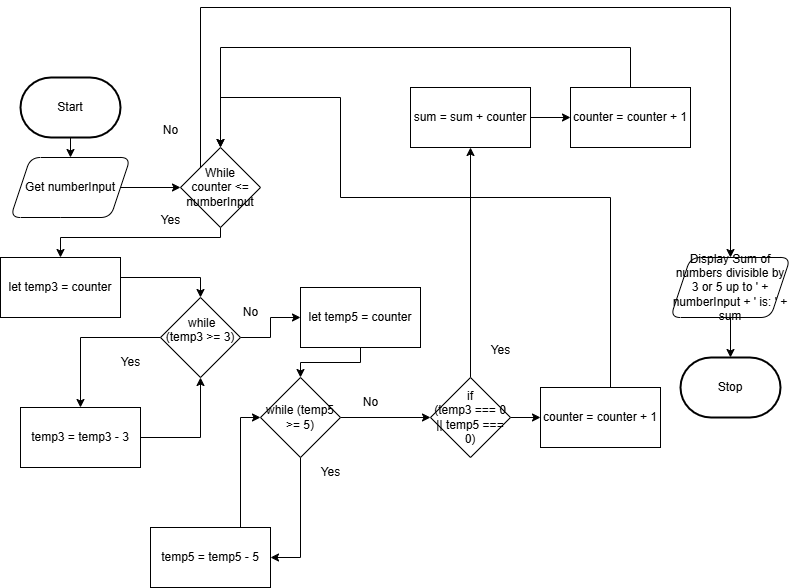

The diagram above was exported from draw.io. Its source (the exported page's mxGraphModel, read from the mxfile embedded in the PNG):
<mxGraphModel dx="1214" dy="765" grid="1" gridSize="10" guides="1" tooltips="1" connect="1" arrows="1" fold="1" page="1" pageScale="1" pageWidth="850" pageHeight="1100" math="0" shadow="0">
  <root>
    <mxCell id="0" />
    <mxCell id="1" parent="0" />
    <mxCell id="6" value="" style="edgeStyle=orthogonalEdgeStyle;html=1;" edge="1" parent="1" source="2" target="4">
      <mxGeometry relative="1" as="geometry" />
    </mxCell>
    <mxCell id="2" value="Start" style="strokeWidth=2;html=1;shape=mxgraph.flowchart.terminator;whiteSpace=wrap;" parent="1" vertex="1">
      <mxGeometry x="50" y="300" width="100" height="60" as="geometry" />
    </mxCell>
    <mxCell id="3" value="Stop" style="strokeWidth=2;html=1;shape=mxgraph.flowchart.terminator;whiteSpace=wrap;" parent="1" vertex="1">
      <mxGeometry x="710" y="580" width="100" height="60" as="geometry" />
    </mxCell>
    <mxCell id="8" value="" style="edgeStyle=orthogonalEdgeStyle;html=1;" edge="1" parent="1" source="4" target="7">
      <mxGeometry relative="1" as="geometry" />
    </mxCell>
    <mxCell id="4" value="Get numberInput" style="shape=parallelogram;perimeter=parallelogramPerimeter;whiteSpace=wrap;html=1;fixedSize=1;rounded=1;" vertex="1" parent="1">
      <mxGeometry x="40" y="380" width="120" height="60" as="geometry" />
    </mxCell>
    <mxCell id="15" value="" style="edgeStyle=orthogonalEdgeStyle;html=1;rounded=0;curved=0;" edge="1" parent="1" source="7" target="14">
      <mxGeometry relative="1" as="geometry">
        <Array as="points">
          <mxPoint x="250" y="460" />
          <mxPoint x="90" y="460" />
        </Array>
      </mxGeometry>
    </mxCell>
    <mxCell id="52" style="edgeStyle=orthogonalEdgeStyle;html=1;rounded=0;curved=0;" edge="1" parent="1" source="7" target="11">
      <mxGeometry relative="1" as="geometry">
        <Array as="points">
          <mxPoint x="230" y="230" />
          <mxPoint x="760" y="230" />
        </Array>
      </mxGeometry>
    </mxCell>
    <mxCell id="7" value="While&lt;div&gt;counter &amp;lt;= numberInput&lt;/div&gt;" style="rhombus;whiteSpace=wrap;html=1;" vertex="1" parent="1">
      <mxGeometry x="210" y="370" width="80" height="80" as="geometry" />
    </mxCell>
    <mxCell id="12" value="" style="edgeStyle=orthogonalEdgeStyle;html=1;" edge="1" parent="1" source="11" target="3">
      <mxGeometry relative="1" as="geometry" />
    </mxCell>
    <mxCell id="11" value="Display Sum of numbers divisible by 3 or 5 up to ' + numberInput + ' is: ' + sum" style="shape=parallelogram;perimeter=parallelogramPerimeter;whiteSpace=wrap;html=1;fixedSize=1;rounded=1;" vertex="1" parent="1">
      <mxGeometry x="700" y="480" width="120" height="60" as="geometry" />
    </mxCell>
    <mxCell id="17" value="" style="edgeStyle=orthogonalEdgeStyle;html=1;rounded=0;curved=0;" edge="1" parent="1" source="14" target="16">
      <mxGeometry relative="1" as="geometry">
        <Array as="points">
          <mxPoint x="230" y="500" />
        </Array>
      </mxGeometry>
    </mxCell>
    <mxCell id="14" value="let temp3 = counter" style="whiteSpace=wrap;html=1;" vertex="1" parent="1">
      <mxGeometry x="30" y="480" width="120" height="60" as="geometry" />
    </mxCell>
    <mxCell id="19" value="" style="edgeStyle=orthogonalEdgeStyle;html=1;rounded=0;curved=0;" edge="1" parent="1" source="16" target="18">
      <mxGeometry relative="1" as="geometry" />
    </mxCell>
    <mxCell id="28" style="edgeStyle=orthogonalEdgeStyle;html=1;entryX=0;entryY=0.5;entryDx=0;entryDy=0;rounded=0;curved=0;" edge="1" parent="1" source="16" target="27">
      <mxGeometry relative="1" as="geometry" />
    </mxCell>
    <mxCell id="16" value="&lt;div&gt;&lt;font color=&quot;#000000&quot;&gt;&amp;nbsp; while&amp;nbsp;&lt;/font&gt;&lt;/div&gt;&lt;div&gt;&lt;font color=&quot;#000000&quot;&gt;(temp3 &amp;gt;= 3)&lt;/font&gt;&lt;/div&gt;&lt;div&gt;&lt;br&gt;&lt;/div&gt;" style="rhombus;whiteSpace=wrap;html=1;" vertex="1" parent="1">
      <mxGeometry x="190" y="520" width="80" height="80" as="geometry" />
    </mxCell>
    <mxCell id="25" style="edgeStyle=orthogonalEdgeStyle;html=1;entryX=0.5;entryY=1;entryDx=0;entryDy=0;rounded=0;curved=0;" edge="1" parent="1" source="18" target="16">
      <mxGeometry relative="1" as="geometry" />
    </mxCell>
    <mxCell id="18" value="&lt;div&gt;&lt;font color=&quot;#000000&quot;&gt;temp3 = temp3 - 3&lt;/font&gt;&lt;/div&gt;" style="whiteSpace=wrap;html=1;rounded=0;" vertex="1" parent="1">
      <mxGeometry x="50" y="630" width="120" height="60" as="geometry" />
    </mxCell>
    <mxCell id="20" value="Yes" style="text;html=1;align=center;verticalAlign=middle;resizable=0;points=[];autosize=1;strokeColor=none;fillColor=none;" vertex="1" parent="1">
      <mxGeometry x="140" y="570" width="40" height="30" as="geometry" />
    </mxCell>
    <mxCell id="32" style="edgeStyle=orthogonalEdgeStyle;html=1;entryX=0.5;entryY=0;entryDx=0;entryDy=0;rounded=0;curved=0;" edge="1" parent="1" source="27" target="30">
      <mxGeometry relative="1" as="geometry" />
    </mxCell>
    <mxCell id="27" value="let temp5 = counter" style="whiteSpace=wrap;html=1;rounded=0;" vertex="1" parent="1">
      <mxGeometry x="330" y="510" width="120" height="60" as="geometry" />
    </mxCell>
    <mxCell id="29" value="No" style="text;html=1;align=center;verticalAlign=middle;resizable=0;points=[];autosize=1;strokeColor=none;fillColor=none;" vertex="1" parent="1">
      <mxGeometry x="260" y="520" width="40" height="30" as="geometry" />
    </mxCell>
    <mxCell id="36" value="" style="edgeStyle=orthogonalEdgeStyle;html=1;rounded=0;curved=0;" edge="1" parent="1" source="30" target="33">
      <mxGeometry relative="1" as="geometry">
        <Array as="points">
          <mxPoint x="330" y="780" />
        </Array>
      </mxGeometry>
    </mxCell>
    <mxCell id="41" value="" style="edgeStyle=orthogonalEdgeStyle;html=1;" edge="1" parent="1" source="30" target="40">
      <mxGeometry relative="1" as="geometry" />
    </mxCell>
    <mxCell id="30" value="while (temp5 &amp;gt;= 5)" style="rhombus;whiteSpace=wrap;html=1;" vertex="1" parent="1">
      <mxGeometry x="290" y="600" width="80" height="80" as="geometry" />
    </mxCell>
    <mxCell id="38" style="edgeStyle=orthogonalEdgeStyle;html=1;entryX=0;entryY=0.5;entryDx=0;entryDy=0;rounded=0;curved=0;" edge="1" parent="1" source="33" target="30">
      <mxGeometry relative="1" as="geometry">
        <Array as="points">
          <mxPoint x="270" y="640" />
        </Array>
      </mxGeometry>
    </mxCell>
    <mxCell id="33" value="&lt;div&gt;&lt;font color=&quot;#000000&quot;&gt;temp5 = temp5 - 5&lt;/font&gt;&lt;/div&gt;" style="whiteSpace=wrap;html=1;rounded=0;" vertex="1" parent="1">
      <mxGeometry x="180" y="750" width="120" height="60" as="geometry" />
    </mxCell>
    <mxCell id="37" value="Yes" style="text;html=1;align=center;verticalAlign=middle;resizable=0;points=[];autosize=1;strokeColor=none;fillColor=none;" vertex="1" parent="1">
      <mxGeometry x="340" y="680" width="40" height="30" as="geometry" />
    </mxCell>
    <mxCell id="46" style="edgeStyle=orthogonalEdgeStyle;html=1;entryX=0.5;entryY=1;entryDx=0;entryDy=0;" edge="1" parent="1" source="40" target="44">
      <mxGeometry relative="1" as="geometry" />
    </mxCell>
    <mxCell id="55" value="" style="edgeStyle=orthogonalEdgeStyle;html=1;" edge="1" parent="1" source="40" target="54">
      <mxGeometry relative="1" as="geometry" />
    </mxCell>
    <mxCell id="40" value="&lt;div&gt;&lt;font color=&quot;#000000&quot;&gt;if&lt;/font&gt;&lt;/div&gt;&lt;div&gt;&lt;font color=&quot;#000000&quot;&gt;(temp3 === 0 || temp5 === 0)&lt;/font&gt;&lt;/div&gt;" style="rhombus;whiteSpace=wrap;html=1;" vertex="1" parent="1">
      <mxGeometry x="460" y="600" width="80" height="80" as="geometry" />
    </mxCell>
    <mxCell id="42" value="No" style="text;html=1;align=center;verticalAlign=middle;resizable=0;points=[];autosize=1;strokeColor=none;fillColor=none;" vertex="1" parent="1">
      <mxGeometry x="380" y="610" width="40" height="30" as="geometry" />
    </mxCell>
    <mxCell id="49" value="" style="edgeStyle=orthogonalEdgeStyle;html=1;" edge="1" parent="1" source="44" target="48">
      <mxGeometry relative="1" as="geometry" />
    </mxCell>
    <mxCell id="44" value="&lt;div&gt;&lt;font color=&quot;#000000&quot;&gt;sum = sum + counter&lt;/font&gt;&lt;/div&gt;" style="whiteSpace=wrap;html=1;" vertex="1" parent="1">
      <mxGeometry x="440" y="310" width="120" height="60" as="geometry" />
    </mxCell>
    <mxCell id="47" value="Yes" style="text;html=1;align=center;verticalAlign=middle;resizable=0;points=[];autosize=1;strokeColor=none;fillColor=none;" vertex="1" parent="1">
      <mxGeometry x="510" y="558" width="40" height="30" as="geometry" />
    </mxCell>
    <mxCell id="51" style="edgeStyle=orthogonalEdgeStyle;html=1;entryX=0.5;entryY=0;entryDx=0;entryDy=0;rounded=0;curved=0;" edge="1" parent="1" source="48" target="7">
      <mxGeometry relative="1" as="geometry">
        <mxPoint x="660" y="130" as="targetPoint" />
        <Array as="points">
          <mxPoint x="660" y="270" />
          <mxPoint x="250" y="270" />
        </Array>
      </mxGeometry>
    </mxCell>
    <mxCell id="48" value="&lt;div&gt;&lt;font color=&quot;#000000&quot;&gt;counter = counter + 1&lt;/font&gt;&lt;/div&gt;" style="whiteSpace=wrap;html=1;" vertex="1" parent="1">
      <mxGeometry x="600" y="310" width="120" height="60" as="geometry" />
    </mxCell>
    <mxCell id="50" value="Yes" style="text;html=1;align=center;verticalAlign=middle;resizable=0;points=[];autosize=1;strokeColor=none;fillColor=none;" vertex="1" parent="1">
      <mxGeometry x="180" y="428" width="40" height="30" as="geometry" />
    </mxCell>
    <mxCell id="53" value="No" style="text;html=1;align=center;verticalAlign=middle;resizable=0;points=[];autosize=1;strokeColor=none;fillColor=none;" vertex="1" parent="1">
      <mxGeometry x="180" y="338" width="40" height="30" as="geometry" />
    </mxCell>
    <mxCell id="56" style="edgeStyle=orthogonalEdgeStyle;html=1;entryX=0.5;entryY=0;entryDx=0;entryDy=0;rounded=0;curved=0;" edge="1" parent="1" source="54" target="7">
      <mxGeometry relative="1" as="geometry">
        <Array as="points">
          <mxPoint x="640" y="420" />
          <mxPoint x="370" y="420" />
          <mxPoint x="370" y="320" />
          <mxPoint x="250" y="320" />
        </Array>
      </mxGeometry>
    </mxCell>
    <mxCell id="54" value="counter = counter + 1" style="whiteSpace=wrap;html=1;rounded=0;" vertex="1" parent="1">
      <mxGeometry x="570" y="610" width="120" height="60" as="geometry" />
    </mxCell>
  </root>
</mxGraphModel>